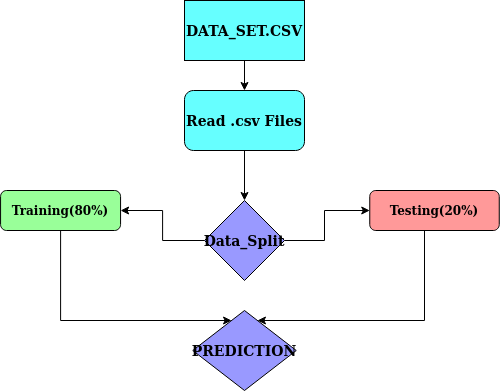

The diagram above was exported from draw.io. Its source (the exported page's mxGraphModel, read from the mxfile embedded in the PNG):
<mxGraphModel dx="1038" dy="455" grid="1" gridSize="10" guides="1" tooltips="1" connect="1" arrows="1" fold="1" page="1" pageScale="1" pageWidth="850" pageHeight="1100" math="0" shadow="0">
  <root>
    <mxCell id="0" />
    <mxCell id="1" parent="0" />
    <mxCell id="VH66Qj4RCIe4VZcEtd5Z-5" style="edgeStyle=orthogonalEdgeStyle;rounded=0;orthogonalLoop=1;jettySize=auto;html=1;" edge="1" parent="1" source="VH66Qj4RCIe4VZcEtd5Z-6" target="VH66Qj4RCIe4VZcEtd5Z-53">
      <mxGeometry relative="1" as="geometry">
        <mxPoint x="500" y="1300" as="targetPoint" />
        <Array as="points">
          <mxPoint x="620" y="1290" />
        </Array>
      </mxGeometry>
    </mxCell>
    <mxCell id="VH66Qj4RCIe4VZcEtd5Z-6" value="&lt;b&gt;Testing(20%)&lt;/b&gt;" style="rounded=1;whiteSpace=wrap;html=1;fontSize=12;glass=0;strokeWidth=1;shadow=0;fillColor=#FF9999;" vertex="1" parent="1">
      <mxGeometry x="565.25" y="1160" width="129.5" height="40" as="geometry" />
    </mxCell>
    <mxCell id="VH66Qj4RCIe4VZcEtd5Z-40" style="edgeStyle=orthogonalEdgeStyle;rounded=0;orthogonalLoop=1;jettySize=auto;html=1;exitX=0.5;exitY=1;exitDx=0;exitDy=0;" edge="1" parent="1" source="VH66Qj4RCIe4VZcEtd5Z-41" target="VH66Qj4RCIe4VZcEtd5Z-47">
      <mxGeometry relative="1" as="geometry" />
    </mxCell>
    <mxCell id="VH66Qj4RCIe4VZcEtd5Z-41" value="&lt;b&gt;&lt;font style=&quot;font-size: 14px&quot;&gt;DATA_SET.CSV&lt;/font&gt;&lt;/b&gt;" style="rounded=0;whiteSpace=wrap;html=1;fillColor=#66FFFF;" vertex="1" parent="1">
      <mxGeometry x="380" y="970" width="120" height="60" as="geometry" />
    </mxCell>
    <mxCell id="VH66Qj4RCIe4VZcEtd5Z-44" style="edgeStyle=orthogonalEdgeStyle;rounded=0;orthogonalLoop=1;jettySize=auto;html=1;" edge="1" parent="1" source="VH66Qj4RCIe4VZcEtd5Z-45" target="VH66Qj4RCIe4VZcEtd5Z-53">
      <mxGeometry relative="1" as="geometry">
        <mxPoint x="270" y="1290" as="targetPoint" />
        <Array as="points">
          <mxPoint x="256" y="1290" />
        </Array>
      </mxGeometry>
    </mxCell>
    <mxCell id="VH66Qj4RCIe4VZcEtd5Z-45" value="&lt;b&gt;Training(80%)&lt;/b&gt;" style="rounded=1;whiteSpace=wrap;html=1;fontSize=12;glass=0;strokeWidth=1;shadow=0;fillColor=#99FF99;" vertex="1" parent="1">
      <mxGeometry x="196.07" y="1160" width="120" height="40" as="geometry" />
    </mxCell>
    <mxCell id="VH66Qj4RCIe4VZcEtd5Z-46" style="edgeStyle=orthogonalEdgeStyle;rounded=0;orthogonalLoop=1;jettySize=auto;html=1;" edge="1" parent="1" source="VH66Qj4RCIe4VZcEtd5Z-47" target="VH66Qj4RCIe4VZcEtd5Z-50">
      <mxGeometry relative="1" as="geometry" />
    </mxCell>
    <mxCell id="VH66Qj4RCIe4VZcEtd5Z-47" value="&lt;b&gt;&lt;font style=&quot;font-size: 14px&quot;&gt;Read .csv Files&lt;/font&gt;&lt;/b&gt;" style="rounded=1;whiteSpace=wrap;html=1;fillColor=#66FFFF;" vertex="1" parent="1">
      <mxGeometry x="380" y="1060" width="120" height="60" as="geometry" />
    </mxCell>
    <mxCell id="VH66Qj4RCIe4VZcEtd5Z-48" style="edgeStyle=orthogonalEdgeStyle;rounded=0;orthogonalLoop=1;jettySize=auto;html=1;" edge="1" parent="1" source="VH66Qj4RCIe4VZcEtd5Z-50" target="VH66Qj4RCIe4VZcEtd5Z-45">
      <mxGeometry relative="1" as="geometry" />
    </mxCell>
    <mxCell id="VH66Qj4RCIe4VZcEtd5Z-49" style="edgeStyle=orthogonalEdgeStyle;rounded=0;orthogonalLoop=1;jettySize=auto;html=1;entryX=0;entryY=0.5;entryDx=0;entryDy=0;" edge="1" parent="1" source="VH66Qj4RCIe4VZcEtd5Z-50" target="VH66Qj4RCIe4VZcEtd5Z-6">
      <mxGeometry relative="1" as="geometry">
        <Array as="points">
          <mxPoint x="520" y="1210" />
          <mxPoint x="520" y="1180" />
        </Array>
      </mxGeometry>
    </mxCell>
    <mxCell id="VH66Qj4RCIe4VZcEtd5Z-50" value="&lt;b&gt;&lt;font style=&quot;font-size: 14px&quot;&gt;Data_Split&lt;/font&gt;&lt;/b&gt;" style="rhombus;whiteSpace=wrap;html=1;fillColor=#9999FF;" vertex="1" parent="1">
      <mxGeometry x="400" y="1170" width="80" height="80" as="geometry" />
    </mxCell>
    <mxCell id="VH66Qj4RCIe4VZcEtd5Z-53" value="&lt;b&gt;&lt;font style=&quot;font-size: 14px&quot;&gt;PREDICTION&lt;/font&gt;&lt;/b&gt;" style="rhombus;whiteSpace=wrap;html=1;fillColor=#9999FF;" vertex="1" parent="1">
      <mxGeometry x="388.25" y="1280" width="103.5" height="80" as="geometry" />
    </mxCell>
  </root>
</mxGraphModel>